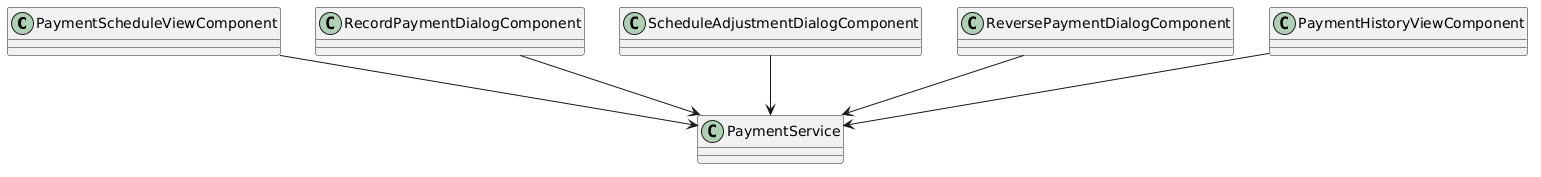

The diagram above was rendered by PlantUML. Its source (embedded in the PNG):
@startuml
skinparam classAttributeIconSize 0
class PaymentScheduleViewComponent
class RecordPaymentDialogComponent
class ScheduleAdjustmentDialogComponent
class ReversePaymentDialogComponent
class PaymentHistoryViewComponent
class PaymentService

PaymentScheduleViewComponent --> PaymentService
RecordPaymentDialogComponent --> PaymentService
ScheduleAdjustmentDialogComponent --> PaymentService
ReversePaymentDialogComponent --> PaymentService
PaymentHistoryViewComponent --> PaymentService
@enduml